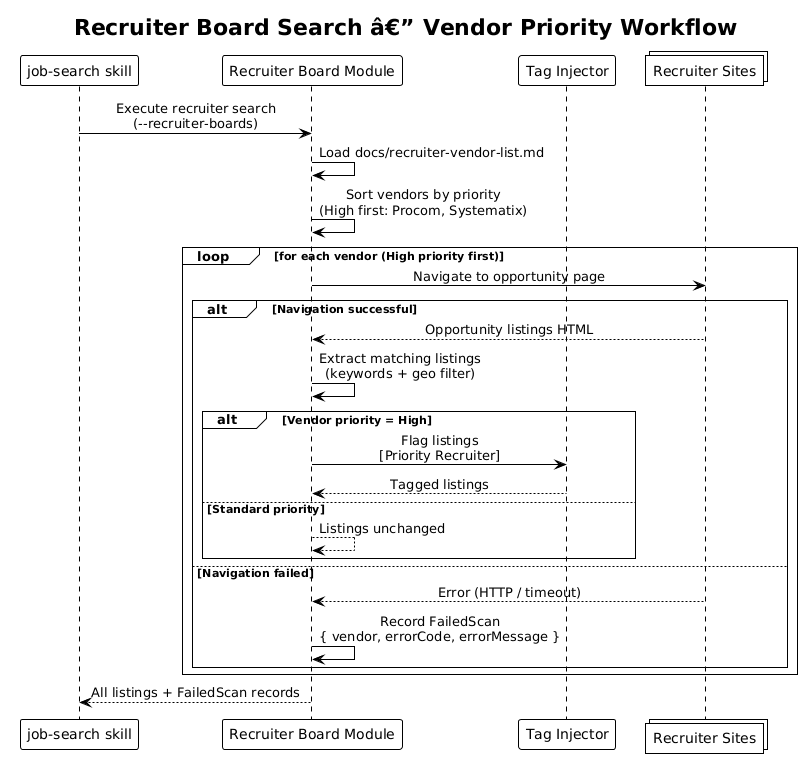

The diagram above was rendered by PlantUML. Its source (embedded in the PNG):
@startuml
!theme plain
skinparam sequenceMessageAlign center

title Recruiter Board Search â€” Vendor Priority Workflow

participant "job-search skill" as skill
participant "Recruiter Board Module" as recruiter
participant "Tag Injector" as tagger
collections "Recruiter Sites" as sites

skill -> recruiter : Execute recruiter search\n(--recruiter-boards)
recruiter -> recruiter : Load docs/recruiter-vendor-list.md
recruiter -> recruiter : Sort vendors by priority\n(High first: Procom, Systematix)
loop for each vendor (High priority first)
    recruiter -> sites : Navigate to opportunity page
    alt Navigation successful
        sites --> recruiter : Opportunity listings HTML
        recruiter -> recruiter : Extract matching listings\n(keywords + geo filter)
        alt Vendor priority = High
            recruiter -> tagger : Flag listings\n[Priority Recruiter]
            tagger --> recruiter : Tagged listings
        else Standard priority
            recruiter --> recruiter : Listings unchanged
        end
    else Navigation failed
        sites --> recruiter : Error (HTTP / timeout)
        recruiter -> recruiter : Record FailedScan\n{ vendor, errorCode, errorMessage }
    end
end
recruiter --> skill : All listings + FailedScan records
@enduml